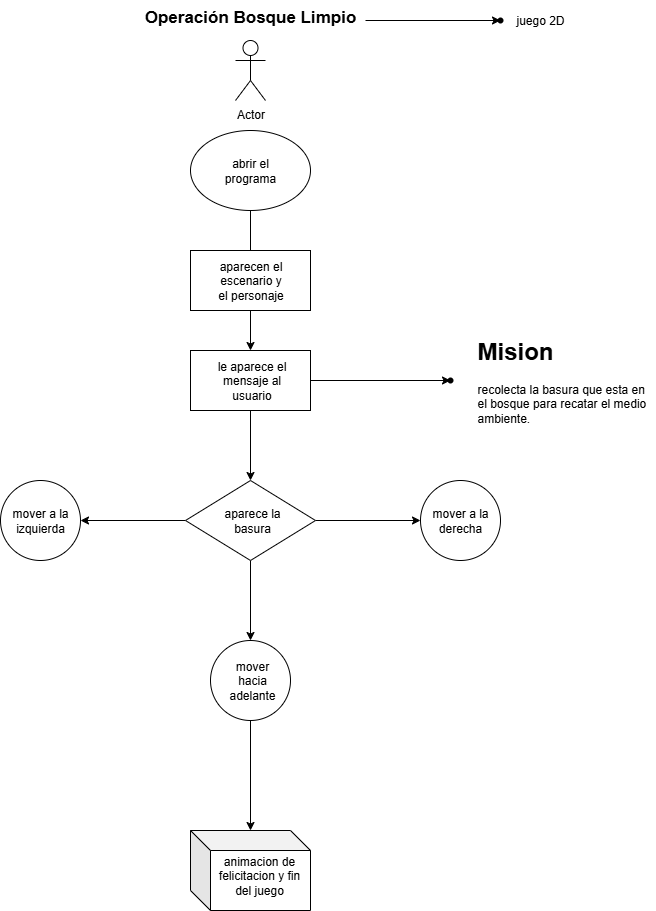

The diagram above was exported from draw.io. Its source (the exported page's mxGraphModel, read from the mxfile embedded in the PNG):
<mxGraphModel dx="872" dy="473" grid="1" gridSize="10" guides="1" tooltips="1" connect="1" arrows="1" fold="1" page="1" pageScale="1" pageWidth="827" pageHeight="1169" math="0" shadow="0">
  <root>
    <mxCell id="0" />
    <mxCell id="1" parent="0" />
    <mxCell id="HWXiMi5uJIjZKBxz4koB-31" value="" style="edgeStyle=orthogonalEdgeStyle;rounded=0;orthogonalLoop=1;jettySize=auto;html=1;" parent="1" source="HWXiMi5uJIjZKBxz4koB-2" target="HWXiMi5uJIjZKBxz4koB-30" edge="1">
      <mxGeometry relative="1" as="geometry" />
    </mxCell>
    <mxCell id="HWXiMi5uJIjZKBxz4koB-2" value="Operación Bosque Limpio" style="text;whiteSpace=wrap;html=1;align=center;fontStyle=1;fontSize=17;" parent="1" vertex="1">
      <mxGeometry x="260" y="50" width="230" height="40" as="geometry" />
    </mxCell>
    <mxCell id="HWXiMi5uJIjZKBxz4koB-3" value="Actor" style="shape=umlActor;verticalLabelPosition=bottom;verticalAlign=top;html=1;outlineConnect=0;" parent="1" vertex="1">
      <mxGeometry x="360" y="90" width="30" height="60" as="geometry" />
    </mxCell>
    <mxCell id="HWXiMi5uJIjZKBxz4koB-8" value="" style="edgeStyle=orthogonalEdgeStyle;rounded=0;orthogonalLoop=1;jettySize=auto;html=1;" parent="1" source="HWXiMi5uJIjZKBxz4koB-4" target="HWXiMi5uJIjZKBxz4koB-7" edge="1">
      <mxGeometry relative="1" as="geometry" />
    </mxCell>
    <mxCell id="HWXiMi5uJIjZKBxz4koB-4" value="" style="ellipse;whiteSpace=wrap;html=1;" parent="1" vertex="1">
      <mxGeometry x="315" y="180" width="120" height="80" as="geometry" />
    </mxCell>
    <mxCell id="HWXiMi5uJIjZKBxz4koB-5" value="abrir el programa" style="text;html=1;align=center;verticalAlign=middle;whiteSpace=wrap;rounded=0;" parent="1" vertex="1">
      <mxGeometry x="345" y="205" width="60" height="30" as="geometry" />
    </mxCell>
    <mxCell id="HWXiMi5uJIjZKBxz4koB-10" value="" style="edgeStyle=orthogonalEdgeStyle;rounded=0;orthogonalLoop=1;jettySize=auto;html=1;" parent="1" source="HWXiMi5uJIjZKBxz4koB-6" target="HWXiMi5uJIjZKBxz4koB-9" edge="1">
      <mxGeometry relative="1" as="geometry" />
    </mxCell>
    <mxCell id="HWXiMi5uJIjZKBxz4koB-6" value="" style="rounded=0;whiteSpace=wrap;html=1;" parent="1" vertex="1">
      <mxGeometry x="315" y="300" width="120" height="60" as="geometry" />
    </mxCell>
    <mxCell id="HWXiMi5uJIjZKBxz4koB-7" value="aparecen el escenario y el personaje" style="text;html=1;align=center;verticalAlign=middle;whiteSpace=wrap;rounded=0;" parent="1" vertex="1">
      <mxGeometry x="337.5" y="315" width="75" height="30" as="geometry" />
    </mxCell>
    <mxCell id="HWXiMi5uJIjZKBxz4koB-13" value="" style="edgeStyle=orthogonalEdgeStyle;rounded=0;orthogonalLoop=1;jettySize=auto;html=1;" parent="1" source="HWXiMi5uJIjZKBxz4koB-9" target="HWXiMi5uJIjZKBxz4koB-12" edge="1">
      <mxGeometry relative="1" as="geometry" />
    </mxCell>
    <mxCell id="HWXiMi5uJIjZKBxz4koB-16" value="" style="edgeStyle=orthogonalEdgeStyle;rounded=0;orthogonalLoop=1;jettySize=auto;html=1;" parent="1" source="HWXiMi5uJIjZKBxz4koB-9" target="HWXiMi5uJIjZKBxz4koB-15" edge="1">
      <mxGeometry relative="1" as="geometry" />
    </mxCell>
    <mxCell id="HWXiMi5uJIjZKBxz4koB-9" value="" style="whiteSpace=wrap;html=1;rounded=0;" parent="1" vertex="1">
      <mxGeometry x="315" y="400" width="120" height="60" as="geometry" />
    </mxCell>
    <mxCell id="HWXiMi5uJIjZKBxz4koB-11" value="le aparece el mensaje al usuario" style="text;html=1;align=center;verticalAlign=middle;whiteSpace=wrap;rounded=0;" parent="1" vertex="1">
      <mxGeometry x="339" y="415" width="75" height="30" as="geometry" />
    </mxCell>
    <mxCell id="HWXiMi5uJIjZKBxz4koB-12" value="" style="shape=waypoint;sketch=0;size=6;pointerEvents=1;points=[];fillColor=default;resizable=0;rotatable=0;perimeter=centerPerimeter;snapToPoint=1;rounded=0;" parent="1" vertex="1">
      <mxGeometry x="565" y="420" width="20" height="20" as="geometry" />
    </mxCell>
    <mxCell id="HWXiMi5uJIjZKBxz4koB-14" value="&lt;h1 style=&quot;margin-top: 0px;&quot;&gt;Mision&lt;/h1&gt;&lt;p&gt;recolecta la basura que esta en el bosque para recatar el medio ambiente.&lt;/p&gt;" style="text;html=1;whiteSpace=wrap;overflow=hidden;rounded=0;" parent="1" vertex="1">
      <mxGeometry x="600" y="380" width="180" height="120" as="geometry" />
    </mxCell>
    <mxCell id="HWXiMi5uJIjZKBxz4koB-19" value="" style="edgeStyle=orthogonalEdgeStyle;rounded=0;orthogonalLoop=1;jettySize=auto;html=1;" parent="1" source="HWXiMi5uJIjZKBxz4koB-15" target="HWXiMi5uJIjZKBxz4koB-18" edge="1">
      <mxGeometry relative="1" as="geometry" />
    </mxCell>
    <mxCell id="HWXiMi5uJIjZKBxz4koB-21" value="" style="edgeStyle=orthogonalEdgeStyle;rounded=0;orthogonalLoop=1;jettySize=auto;html=1;" parent="1" source="HWXiMi5uJIjZKBxz4koB-15" target="HWXiMi5uJIjZKBxz4koB-20" edge="1">
      <mxGeometry relative="1" as="geometry" />
    </mxCell>
    <mxCell id="HWXiMi5uJIjZKBxz4koB-23" value="" style="edgeStyle=orthogonalEdgeStyle;rounded=0;orthogonalLoop=1;jettySize=auto;html=1;" parent="1" source="HWXiMi5uJIjZKBxz4koB-15" target="HWXiMi5uJIjZKBxz4koB-22" edge="1">
      <mxGeometry relative="1" as="geometry" />
    </mxCell>
    <mxCell id="HWXiMi5uJIjZKBxz4koB-15" value="" style="rhombus;whiteSpace=wrap;html=1;rounded=0;" parent="1" vertex="1">
      <mxGeometry x="310" y="530" width="130" height="80" as="geometry" />
    </mxCell>
    <mxCell id="HWXiMi5uJIjZKBxz4koB-17" value="aparece la basura" style="text;html=1;align=center;verticalAlign=middle;whiteSpace=wrap;rounded=0;" parent="1" vertex="1">
      <mxGeometry x="346.5" y="555" width="60" height="30" as="geometry" />
    </mxCell>
    <mxCell id="HWXiMi5uJIjZKBxz4koB-18" value="" style="ellipse;whiteSpace=wrap;html=1;rounded=0;" parent="1" vertex="1">
      <mxGeometry x="545" y="530" width="80" height="80" as="geometry" />
    </mxCell>
    <mxCell id="HWXiMi5uJIjZKBxz4koB-28" value="" style="edgeStyle=orthogonalEdgeStyle;rounded=0;orthogonalLoop=1;jettySize=auto;html=1;" parent="1" source="HWXiMi5uJIjZKBxz4koB-20" target="HWXiMi5uJIjZKBxz4koB-27" edge="1">
      <mxGeometry relative="1" as="geometry" />
    </mxCell>
    <mxCell id="HWXiMi5uJIjZKBxz4koB-20" value="" style="ellipse;whiteSpace=wrap;html=1;rounded=0;" parent="1" vertex="1">
      <mxGeometry x="335" y="690" width="80" height="80" as="geometry" />
    </mxCell>
    <mxCell id="HWXiMi5uJIjZKBxz4koB-22" value="" style="ellipse;whiteSpace=wrap;html=1;rounded=0;" parent="1" vertex="1">
      <mxGeometry x="125" y="530" width="80" height="80" as="geometry" />
    </mxCell>
    <mxCell id="HWXiMi5uJIjZKBxz4koB-24" value="mover a la derecha" style="text;html=1;align=center;verticalAlign=middle;whiteSpace=wrap;rounded=0;" parent="1" vertex="1">
      <mxGeometry x="555" y="555" width="60" height="30" as="geometry" />
    </mxCell>
    <mxCell id="HWXiMi5uJIjZKBxz4koB-25" value="mover a la izquierda" style="text;html=1;align=center;verticalAlign=middle;whiteSpace=wrap;rounded=0;" parent="1" vertex="1">
      <mxGeometry x="135" y="555" width="60" height="30" as="geometry" />
    </mxCell>
    <mxCell id="HWXiMi5uJIjZKBxz4koB-26" value="mover hacia adelante" style="text;html=1;align=center;verticalAlign=middle;whiteSpace=wrap;rounded=0;" parent="1" vertex="1">
      <mxGeometry x="346.5" y="715" width="60" height="30" as="geometry" />
    </mxCell>
    <mxCell id="HWXiMi5uJIjZKBxz4koB-27" value="" style="shape=cube;whiteSpace=wrap;html=1;boundedLbl=1;backgroundOutline=1;darkOpacity=0.05;darkOpacity2=0.1;" parent="1" vertex="1">
      <mxGeometry x="315" y="880" width="120" height="80" as="geometry" />
    </mxCell>
    <mxCell id="HWXiMi5uJIjZKBxz4koB-29" value="animacion de felicitacion y fin del juego" style="text;html=1;align=center;verticalAlign=middle;whiteSpace=wrap;rounded=0;" parent="1" vertex="1">
      <mxGeometry x="339" y="910" width="90" height="30" as="geometry" />
    </mxCell>
    <mxCell id="HWXiMi5uJIjZKBxz4koB-30" value="" style="shape=waypoint;sketch=0;size=6;pointerEvents=1;points=[];fillColor=none;resizable=0;rotatable=0;perimeter=centerPerimeter;snapToPoint=1;" parent="1" vertex="1">
      <mxGeometry x="615" y="60" width="20" height="20" as="geometry" />
    </mxCell>
    <mxCell id="HWXiMi5uJIjZKBxz4koB-32" value="juego 2D" style="text;html=1;align=center;verticalAlign=middle;whiteSpace=wrap;rounded=0;" parent="1" vertex="1">
      <mxGeometry x="635" y="55" width="60" height="30" as="geometry" />
    </mxCell>
  </root>
</mxGraphModel>